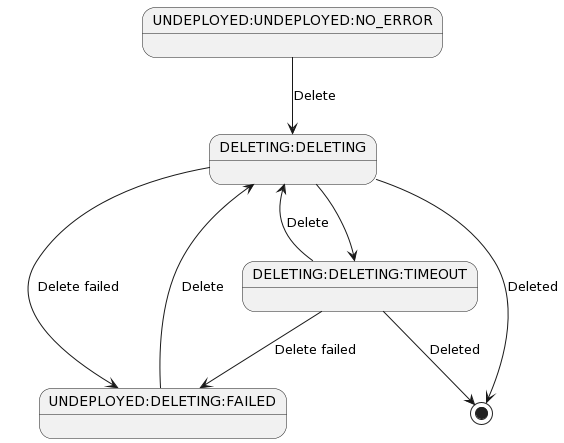

The diagram above was rendered by PlantUML. Its source (embedded in the PNG):
@startuml
UNDEPLOYED:UNDEPLOYED:NO_ERROR --> DELETING:DELETING: Delete
DELETING:DELETING --> UNDEPLOYED:DELETING:FAILED: Delete failed
DELETING:DELETING --> DELETING:DELETING:TIMEOUT
DELETING:DELETING --> [*]: Deleted
UNDEPLOYED:DELETING:FAILED --> DELETING:DELETING: Delete
DELETING:DELETING:TIMEOUT --> UNDEPLOYED:DELETING:FAILED: Delete failed
DELETING:DELETING:TIMEOUT --> DELETING:DELETING: Delete
DELETING:DELETING:TIMEOUT -->  [*]: Deleted
@enduml